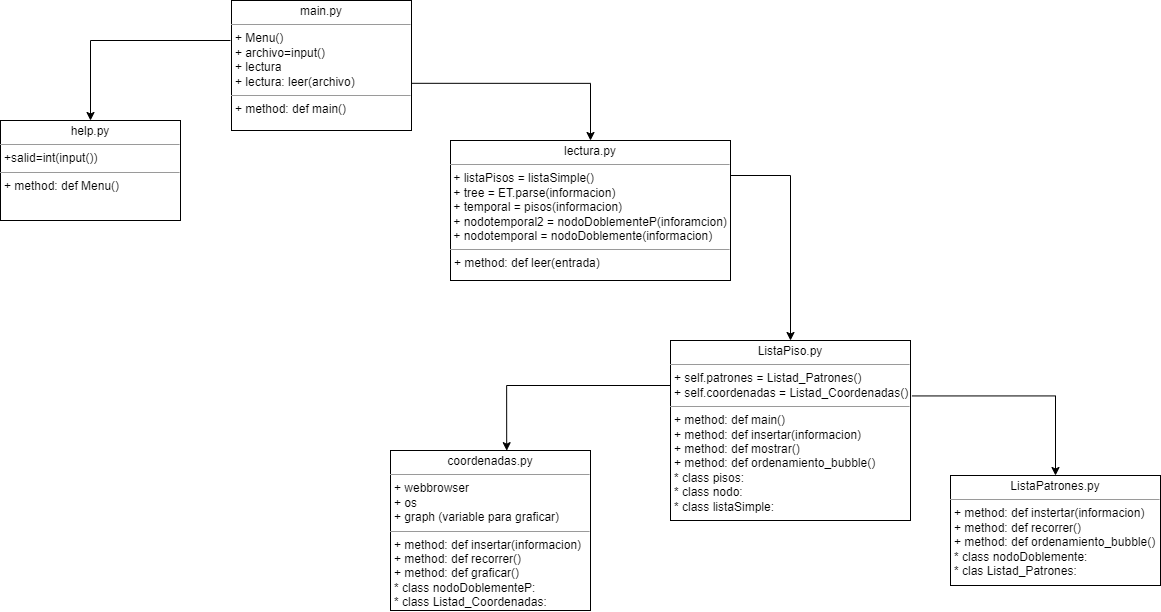

The diagram above was exported from draw.io. Its source (the exported page's mxGraphModel, read from the mxfile embedded in the PNG):
<mxGraphModel dx="1424" dy="817" grid="1" gridSize="10" guides="1" tooltips="1" connect="1" arrows="1" fold="1" page="1" pageScale="1" pageWidth="4681" pageHeight="3300" math="0" shadow="0">
  <root>
    <mxCell id="0" />
    <mxCell id="1" parent="0" />
    <mxCell id="t8NBPpox6JxKuA_BKpFo-33" style="edgeStyle=orthogonalEdgeStyle;rounded=0;orthogonalLoop=1;jettySize=auto;html=1;entryX=0.5;entryY=0;entryDx=0;entryDy=0;" edge="1" parent="1" target="t8NBPpox6JxKuA_BKpFo-32">
      <mxGeometry relative="1" as="geometry">
        <mxPoint x="2160" y="1800" as="sourcePoint" />
        <mxPoint x="2020" y="1980" as="targetPoint" />
        <Array as="points">
          <mxPoint x="2020" y="1800" />
        </Array>
      </mxGeometry>
    </mxCell>
    <mxCell id="t8NBPpox6JxKuA_BKpFo-35" style="edgeStyle=orthogonalEdgeStyle;rounded=0;orthogonalLoop=1;jettySize=auto;html=1;entryX=0.5;entryY=0;entryDx=0;entryDy=0;exitX=0.997;exitY=0.637;exitDx=0;exitDy=0;exitPerimeter=0;" edge="1" parent="1" source="t8NBPpox6JxKuA_BKpFo-31" target="t8NBPpox6JxKuA_BKpFo-34">
      <mxGeometry relative="1" as="geometry" />
    </mxCell>
    <mxCell id="t8NBPpox6JxKuA_BKpFo-31" value="&lt;p style=&quot;margin: 0px ; margin-top: 4px ; text-align: center&quot;&gt;main.py&lt;br&gt;&lt;/p&gt;&lt;hr size=&quot;1&quot;&gt;&lt;p style=&quot;margin: 0px ; margin-left: 4px&quot;&gt;+ Menu()&amp;nbsp;&lt;/p&gt;&lt;p style=&quot;margin: 0px ; margin-left: 4px&quot;&gt;+ archivo=input()&lt;/p&gt;&lt;p style=&quot;margin: 0px ; margin-left: 4px&quot;&gt;+ lectura&lt;/p&gt;&lt;p style=&quot;margin: 0px ; margin-left: 4px&quot;&gt;+ lectura: leer(archivo)&lt;/p&gt;&lt;hr size=&quot;1&quot;&gt;&lt;p style=&quot;margin: 0px ; margin-left: 4px&quot;&gt;+ method: def main()&lt;br&gt;&lt;/p&gt;" style="verticalAlign=top;align=left;overflow=fill;fontSize=12;fontFamily=Helvetica;html=1;" vertex="1" parent="1">
      <mxGeometry x="2161" y="1760" width="180" height="130" as="geometry" />
    </mxCell>
    <mxCell id="t8NBPpox6JxKuA_BKpFo-32" value="&lt;p style=&quot;margin: 0px ; margin-top: 4px ; text-align: center&quot;&gt;help.py&lt;br&gt;&lt;/p&gt;&lt;hr size=&quot;1&quot;&gt;&lt;p style=&quot;margin: 0px ; margin-left: 4px&quot;&gt;+salid=int(input())&lt;br&gt;&lt;/p&gt;&lt;hr size=&quot;1&quot;&gt;&lt;p style=&quot;margin: 0px ; margin-left: 4px&quot;&gt;+ method: def Menu()&lt;br&gt;&lt;/p&gt;" style="verticalAlign=top;align=left;overflow=fill;fontSize=12;fontFamily=Helvetica;html=1;" vertex="1" parent="1">
      <mxGeometry x="1930" y="1880" width="180" height="100" as="geometry" />
    </mxCell>
    <mxCell id="t8NBPpox6JxKuA_BKpFo-37" style="edgeStyle=orthogonalEdgeStyle;rounded=0;orthogonalLoop=1;jettySize=auto;html=1;exitX=1;exitY=0.25;exitDx=0;exitDy=0;" edge="1" parent="1" source="t8NBPpox6JxKuA_BKpFo-34" target="t8NBPpox6JxKuA_BKpFo-36">
      <mxGeometry relative="1" as="geometry" />
    </mxCell>
    <mxCell id="t8NBPpox6JxKuA_BKpFo-34" value="&lt;p style=&quot;margin: 0px ; margin-top: 4px ; text-align: center&quot;&gt;lectura.py&lt;br&gt;&lt;/p&gt;&lt;hr size=&quot;1&quot;&gt;&lt;p style=&quot;margin: 0px ; margin-left: 4px&quot;&gt;&lt;/p&gt;&amp;nbsp;+ listaPisos = listaSimple()&lt;br&gt;&amp;nbsp;+ tree = ET.parse(informacion)&lt;br&gt;&amp;nbsp;+ temporal = pisos(informacion)&lt;br&gt;&amp;nbsp;+ nodotemporal2 = nodoDoblementeP(inforamcion)&lt;br&gt;&amp;nbsp;+ nodotemporal = nodoDoblemente(informacion)&lt;br&gt;&lt;hr size=&quot;1&quot;&gt;&lt;p style=&quot;margin: 0px ; margin-left: 4px&quot;&gt;+ method: def leer(entrada)&lt;br&gt;&lt;/p&gt;" style="verticalAlign=top;align=left;overflow=fill;fontSize=12;fontFamily=Helvetica;html=1;" vertex="1" parent="1">
      <mxGeometry x="2380" y="1900" width="280" height="140" as="geometry" />
    </mxCell>
    <mxCell id="t8NBPpox6JxKuA_BKpFo-43" style="edgeStyle=orthogonalEdgeStyle;rounded=0;orthogonalLoop=1;jettySize=auto;html=1;exitX=0;exitY=0.25;exitDx=0;exitDy=0;entryX=0.581;entryY=0.001;entryDx=0;entryDy=0;entryPerimeter=0;" edge="1" parent="1" source="t8NBPpox6JxKuA_BKpFo-36" target="t8NBPpox6JxKuA_BKpFo-42">
      <mxGeometry relative="1" as="geometry" />
    </mxCell>
    <mxCell id="t8NBPpox6JxKuA_BKpFo-47" style="edgeStyle=orthogonalEdgeStyle;rounded=0;orthogonalLoop=1;jettySize=auto;html=1;entryX=0.5;entryY=0;entryDx=0;entryDy=0;exitX=1.006;exitY=0.308;exitDx=0;exitDy=0;exitPerimeter=0;" edge="1" parent="1" source="t8NBPpox6JxKuA_BKpFo-36" target="t8NBPpox6JxKuA_BKpFo-46">
      <mxGeometry relative="1" as="geometry">
        <mxPoint x="2900" y="2200" as="targetPoint" />
      </mxGeometry>
    </mxCell>
    <mxCell id="t8NBPpox6JxKuA_BKpFo-36" value="&lt;p style=&quot;margin: 0px ; margin-top: 4px ; text-align: center&quot;&gt;ListaPiso.py&lt;br&gt;&lt;/p&gt;&lt;hr size=&quot;1&quot;&gt;&lt;p style=&quot;margin: 0px ; margin-left: 4px&quot;&gt;+ self.patrones = Listad_Patrones()&lt;br&gt;&lt;/p&gt;&lt;p style=&quot;margin: 0px ; margin-left: 4px&quot;&gt;+ self.coordenadas = Listad_Coordenadas()&lt;/p&gt;&lt;hr size=&quot;1&quot;&gt;&lt;p style=&quot;margin: 0px ; margin-left: 4px&quot;&gt;+ method: def main()&lt;br&gt;&lt;/p&gt;&lt;p style=&quot;margin: 0px ; margin-left: 4px&quot;&gt;+ method: def insertar(informacion)&lt;/p&gt;&lt;p style=&quot;margin: 0px ; margin-left: 4px&quot;&gt;+ method: def mostrar()&lt;/p&gt;&lt;p style=&quot;margin: 0px ; margin-left: 4px&quot;&gt;+ method: def ordenamiento_bubble()&amp;nbsp;&lt;/p&gt;&lt;p style=&quot;margin: 0px ; margin-left: 4px&quot;&gt;* class pisos:&lt;/p&gt;&lt;p style=&quot;margin: 0px ; margin-left: 4px&quot;&gt;* class nodo:&lt;/p&gt;&lt;p style=&quot;margin: 0px ; margin-left: 4px&quot;&gt;* class listaSimple:&lt;/p&gt;" style="verticalAlign=top;align=left;overflow=fill;fontSize=12;fontFamily=Helvetica;html=1;" vertex="1" parent="1">
      <mxGeometry x="2600" y="2100" width="240" height="180" as="geometry" />
    </mxCell>
    <mxCell id="t8NBPpox6JxKuA_BKpFo-42" value="&lt;p style=&quot;margin: 0px ; margin-top: 4px ; text-align: center&quot;&gt;coordenadas.py&lt;br&gt;&lt;/p&gt;&lt;hr size=&quot;1&quot;&gt;&lt;p style=&quot;margin: 0px ; margin-left: 4px&quot;&gt;+ webbrowser&lt;br&gt;&lt;/p&gt;&lt;p style=&quot;margin: 0px ; margin-left: 4px&quot;&gt;+ os&lt;/p&gt;&lt;p style=&quot;margin: 0px ; margin-left: 4px&quot;&gt;+ graph (variable para graficar)&lt;/p&gt;&lt;hr size=&quot;1&quot;&gt;&lt;p style=&quot;margin: 0px ; margin-left: 4px&quot;&gt;+ method: def insertar(informacion)&lt;br&gt;&lt;/p&gt;&lt;p style=&quot;margin: 0px ; margin-left: 4px&quot;&gt;+ method: def recorrer()&lt;/p&gt;&lt;p style=&quot;margin: 0px ; margin-left: 4px&quot;&gt;+ method: def graficar()&lt;/p&gt;&lt;p style=&quot;margin: 0px ; margin-left: 4px&quot;&gt;* class nodoDoblementeP:&lt;/p&gt;&lt;p style=&quot;margin: 0px ; margin-left: 4px&quot;&gt;* class Listad_Coordenadas:&lt;/p&gt;" style="verticalAlign=top;align=left;overflow=fill;fontSize=12;fontFamily=Helvetica;html=1;" vertex="1" parent="1">
      <mxGeometry x="2320" y="2210" width="200" height="160" as="geometry" />
    </mxCell>
    <mxCell id="t8NBPpox6JxKuA_BKpFo-46" value="&lt;p style=&quot;margin: 0px ; margin-top: 4px ; text-align: center&quot;&gt;ListaPatrones.py&lt;br&gt;&lt;/p&gt;&lt;hr size=&quot;1&quot;&gt;&lt;p style=&quot;margin: 0px ; margin-left: 4px&quot;&gt;&lt;/p&gt;&lt;p style=&quot;margin: 0px ; margin-left: 4px&quot;&gt;+ method: def instertar(informacion)&lt;br&gt;&lt;/p&gt;&lt;p style=&quot;margin: 0px ; margin-left: 4px&quot;&gt;+ method: def recorrer()&lt;/p&gt;&lt;p style=&quot;margin: 0px ; margin-left: 4px&quot;&gt;+ method: def ordenamiento_bubble()&lt;/p&gt;&lt;p style=&quot;margin: 0px ; margin-left: 4px&quot;&gt;* class nodoDoblemente:&lt;/p&gt;&lt;p style=&quot;margin: 0px ; margin-left: 4px&quot;&gt;* clas Listad_Patrones:&lt;/p&gt;&lt;p style=&quot;margin: 0px ; margin-left: 4px&quot;&gt;&lt;br&gt;&lt;/p&gt;" style="verticalAlign=top;align=left;overflow=fill;fontSize=12;fontFamily=Helvetica;html=1;" vertex="1" parent="1">
      <mxGeometry x="2880" y="2235" width="210" height="110" as="geometry" />
    </mxCell>
  </root>
</mxGraphModel>